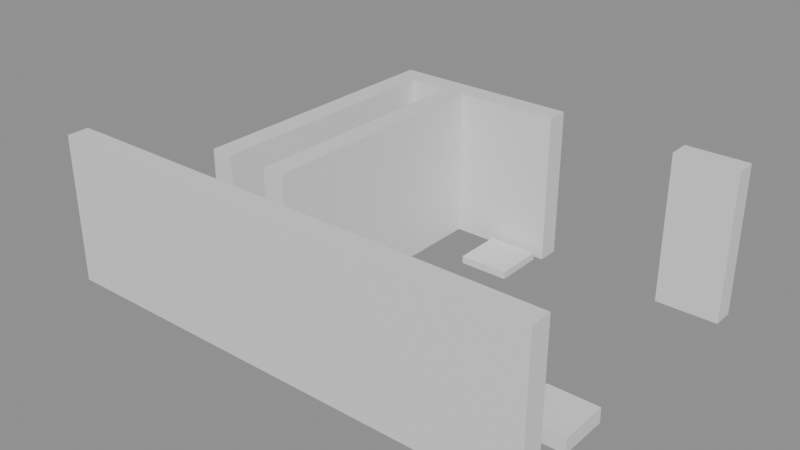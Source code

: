 # Source: building_lego.blend  (saved by Blender 5.0.119; exported with 4.5.12 LTS)
import bpy
from mathutils import Matrix  # noqa: F401  (used for matrix-valued properties, if any)

bpy.ops.wm.read_factory_settings(use_empty=True)
scene = bpy.context.scene
scene.name = 'Scene'

# ---- collections
col_01_paredes_externas = bpy.data.collections.new('01_Paredes_Externas'); scene.collection.children.link(col_01_paredes_externas)
col_02_paredes_internas = bpy.data.collections.new('02_Paredes_Internas'); scene.collection.children.link(col_02_paredes_internas)
col_04_moveis_decoracoes = bpy.data.collections.new('04_Moveis_Decoracoes'); scene.collection.children.link(col_04_moveis_decoracoes)

# ---- materials (node trees are filled in below, after node groups)
mat_mat_parede_externa = bpy.data.materials.new('Mat_Parede_Externa')
mat_mat_parede_interna = bpy.data.materials.new('Mat_Parede_Interna')
mat_mat_moveis = bpy.data.materials.new('Mat_Moveis')

# ---- material node trees
mat_mat_parede_externa.use_nodes = True; mat_mat_parede_externa.node_tree.nodes.clear()
_N = mat_mat_parede_externa.node_tree.nodes; _L = mat_mat_parede_externa.node_tree.links
n0 = _N.new('ShaderNodeBsdfPrincipled'); n0.name = 'BSDF - Pré-fundamentado'; n0.location = (-200, 100)
n1 = _N.new('ShaderNodeOutputMaterial'); n1.name = 'Saída de material'; n1.location = (200, 100)
_L.new(n0.outputs[0], n1.inputs[0])
n1.is_active_output = True
mat_mat_parede_interna.use_nodes = True; mat_mat_parede_interna.node_tree.nodes.clear()
_N = mat_mat_parede_interna.node_tree.nodes; _L = mat_mat_parede_interna.node_tree.links
n0 = _N.new('ShaderNodeBsdfPrincipled'); n0.name = 'BSDF - Pré-fundamentado'; n0.location = (-200, 100)
n1 = _N.new('ShaderNodeOutputMaterial'); n1.name = 'Saída de material'; n1.location = (200, 100)
_L.new(n0.outputs[0], n1.inputs[0])
n1.is_active_output = True
mat_mat_moveis.use_nodes = True; mat_mat_moveis.node_tree.nodes.clear()
_N = mat_mat_moveis.node_tree.nodes; _L = mat_mat_moveis.node_tree.links
n0 = _N.new('ShaderNodeBsdfPrincipled'); n0.name = 'BSDF - Pré-fundamentado'; n0.location = (-200, 100)
n1 = _N.new('ShaderNodeOutputMaterial'); n1.name = 'Saída de material'; n1.location = (200, 100)
_L.new(n0.outputs[0], n1.inputs[0])
n1.is_active_output = True

# ---- meshes
me_bloco_stone_wall_5008_4737_z0 = bpy.data.meshes.new('Bloco_stone_wall_5008_4737_z0')
me_bloco_stone_wall_5008_4737_z0.from_pydata([(-0.5, -0.175, -1.2), (0.5, -0.175, -1.2), (0.5, 0.175, -1.2), (-0.5, 0.175, -1.2), (-0.5, -0.175, 1.2), (0.5, -0.175, 1.2), (0.5, 0.175, 1.2), (-0.5, 0.175, 1.2)], [], [(0, 1, 2, 3), (4, 7, 6, 5), (0, 4, 5, 1), (2, 6, 7, 3), (0, 3, 7, 4), (1, 5, 6, 2)])
me_bloco_stone_wall_5008_4737_z0.materials.append(mat_mat_parede_externa)
me_bloco_stone_wall_5008_4737_z0.update()
me_bloco_stone_wall_5009_4737_z0 = bpy.data.meshes.new('Bloco_stone_wall_5009_4737_z0')
me_bloco_stone_wall_5009_4737_z0.from_pydata([(-0.5, -0.175, -1.2), (0.5, -0.175, -1.2), (0.5, 0.175, -1.2), (-0.5, 0.175, -1.2), (-0.5, -0.175, 1.2), (0.5, -0.175, 1.2), (0.5, 0.175, 1.2), (-0.5, 0.175, 1.2)], [], [(0, 1, 2, 3), (4, 7, 6, 5), (0, 4, 5, 1), (2, 6, 7, 3), (0, 3, 7, 4), (1, 5, 6, 2)])
me_bloco_stone_wall_5009_4737_z0.materials.append(mat_mat_parede_externa)
me_bloco_stone_wall_5009_4737_z0.update()
me_bloco_stone_wall_5010_4737_z0 = bpy.data.meshes.new('Bloco_stone_wall_5010_4737_z0')
me_bloco_stone_wall_5010_4737_z0.from_pydata([(-0.5, -0.175, -1.2), (0.5, -0.175, -1.2), (0.5, 0.175, -1.2), (-0.5, 0.175, -1.2), (-0.5, -0.175, 1.2), (0.5, -0.175, 1.2), (0.5, 0.175, 1.2), (-0.5, 0.175, 1.2)], [], [(0, 1, 2, 3), (4, 7, 6, 5), (0, 4, 5, 1), (2, 6, 7, 3), (0, 3, 7, 4), (1, 5, 6, 2)])
me_bloco_stone_wall_5010_4737_z0.materials.append(mat_mat_parede_externa)
me_bloco_stone_wall_5010_4737_z0.update()
me_bloco_stone_wall_5011_4737_z0 = bpy.data.meshes.new('Bloco_stone_wall_5011_4737_z0')
me_bloco_stone_wall_5011_4737_z0.from_pydata([(-0.5, -0.175, -1.2), (0.5, -0.175, -1.2), (0.5, 0.175, -1.2), (-0.5, 0.175, -1.2), (-0.5, -0.175, 1.2), (0.5, -0.175, 1.2), (0.5, 0.175, 1.2), (-0.5, 0.175, 1.2)], [], [(0, 1, 2, 3), (4, 7, 6, 5), (0, 4, 5, 1), (2, 6, 7, 3), (0, 3, 7, 4), (1, 5, 6, 2)])
me_bloco_stone_wall_5011_4737_z0.materials.append(mat_mat_parede_externa)
me_bloco_stone_wall_5011_4737_z0.update()
me_bloco_stone_wall_5012_4737_z0 = bpy.data.meshes.new('Bloco_stone_wall_5012_4737_z0')
me_bloco_stone_wall_5012_4737_z0.from_pydata([(-0.5, -0.175, -1.2), (0.5, -0.175, -1.2), (0.5, 0.175, -1.2), (-0.5, 0.175, -1.2), (-0.5, -0.175, 1.2), (0.5, -0.175, 1.2), (0.5, 0.175, 1.2), (-0.5, 0.175, 1.2)], [], [(0, 1, 2, 3), (4, 7, 6, 5), (0, 4, 5, 1), (2, 6, 7, 3), (0, 3, 7, 4), (1, 5, 6, 2)])
me_bloco_stone_wall_5012_4737_z0.materials.append(mat_mat_parede_externa)
me_bloco_stone_wall_5012_4737_z0.update()
me_bloco_stone_wall_5013_4737_z0 = bpy.data.meshes.new('Bloco_stone_wall_5013_4737_z0')
me_bloco_stone_wall_5013_4737_z0.from_pydata([(-0.5, -0.175, -1.2), (0.5, -0.175, -1.2), (0.5, 0.175, -1.2), (-0.5, 0.175, -1.2), (-0.5, -0.175, 1.2), (0.5, -0.175, 1.2), (0.5, 0.175, 1.2), (-0.5, 0.175, 1.2)], [], [(0, 1, 2, 3), (4, 7, 6, 5), (0, 4, 5, 1), (2, 6, 7, 3), (0, 3, 7, 4), (1, 5, 6, 2)])
me_bloco_stone_wall_5013_4737_z0.materials.append(mat_mat_parede_externa)
me_bloco_stone_wall_5013_4737_z0.update()
me_bloco_stone_wall_5014_4737_z0 = bpy.data.meshes.new('Bloco_stone_wall_5014_4737_z0')
me_bloco_stone_wall_5014_4737_z0.from_pydata([(-0.5, -0.175, -1.2), (0.5, -0.175, -1.2), (0.5, 0.175, -1.2), (-0.5, 0.175, -1.2), (-0.5, -0.175, 1.2), (0.5, -0.175, 1.2), (0.5, 0.175, 1.2), (-0.5, 0.175, 1.2)], [], [(0, 1, 2, 3), (4, 7, 6, 5), (0, 4, 5, 1), (2, 6, 7, 3), (0, 3, 7, 4), (1, 5, 6, 2)])
me_bloco_stone_wall_5014_4737_z0.materials.append(mat_mat_parede_externa)
me_bloco_stone_wall_5014_4737_z0.update()
me_bloco_stone_wall_5015_4737_z0 = bpy.data.meshes.new('Bloco_stone_wall_5015_4737_z0')
me_bloco_stone_wall_5015_4737_z0.from_pydata([(-0.5, -0.175, -1.2), (0.5, -0.175, -1.2), (0.5, 0.175, -1.2), (-0.5, 0.175, -1.2), (-0.5, -0.175, 1.2), (0.5, -0.175, 1.2), (0.5, 0.175, 1.2), (-0.5, 0.175, 1.2)], [], [(0, 1, 2, 3), (4, 7, 6, 5), (0, 4, 5, 1), (2, 6, 7, 3), (0, 3, 7, 4), (1, 5, 6, 2)])
me_bloco_stone_wall_5015_4737_z0.materials.append(mat_mat_parede_externa)
me_bloco_stone_wall_5015_4737_z0.update()
me_bloco_stone_wall_5010_4742_z0 = bpy.data.meshes.new('Bloco_stone_wall_5010_4742_z0')
me_bloco_stone_wall_5010_4742_z0.from_pydata([(-0.5, -0.175, -1.2), (0.5, -0.175, -1.2), (0.5, 0.175, -1.2), (-0.5, 0.175, -1.2), (-0.5, -0.175, 1.2), (0.5, -0.175, 1.2), (0.5, 0.175, 1.2), (-0.5, 0.175, 1.2)], [], [(0, 1, 2, 3), (4, 7, 6, 5), (0, 4, 5, 1), (2, 6, 7, 3), (0, 3, 7, 4), (1, 5, 6, 2)])
me_bloco_stone_wall_5010_4742_z0.materials.append(mat_mat_parede_externa)
me_bloco_stone_wall_5010_4742_z0.update()
me_bloco_stone_wall_5011_4742_z0 = bpy.data.meshes.new('Bloco_stone_wall_5011_4742_z0')
me_bloco_stone_wall_5011_4742_z0.from_pydata([(-0.5, -0.175, -1.2), (0.5, -0.175, -1.2), (0.5, 0.175, -1.2), (-0.5, 0.175, -1.2), (-0.5, -0.175, 1.2), (0.5, -0.175, 1.2), (0.5, 0.175, 1.2), (-0.5, 0.175, 1.2)], [], [(0, 1, 2, 3), (4, 7, 6, 5), (0, 4, 5, 1), (2, 6, 7, 3), (0, 3, 7, 4), (1, 5, 6, 2)])
me_bloco_stone_wall_5011_4742_z0.materials.append(mat_mat_parede_externa)
me_bloco_stone_wall_5011_4742_z0.update()
me_bloco_stone_wall_5012_4742_z0 = bpy.data.meshes.new('Bloco_stone_wall_5012_4742_z0')
me_bloco_stone_wall_5012_4742_z0.from_pydata([(-0.5, -0.175, -1.2), (0.5, -0.175, -1.2), (0.5, 0.175, -1.2), (-0.5, 0.175, -1.2), (-0.5, -0.175, 1.2), (0.5, -0.175, 1.2), (0.5, 0.175, 1.2), (-0.5, 0.175, 1.2)], [], [(0, 1, 2, 3), (4, 7, 6, 5), (0, 4, 5, 1), (2, 6, 7, 3), (0, 3, 7, 4), (1, 5, 6, 2)])
me_bloco_stone_wall_5012_4742_z0.materials.append(mat_mat_parede_externa)
me_bloco_stone_wall_5012_4742_z0.update()
me_bloco_stone_wall_5015_4742_z0 = bpy.data.meshes.new('Bloco_stone_wall_5015_4742_z0')
me_bloco_stone_wall_5015_4742_z0.from_pydata([(-0.5, -0.175, -1.2), (0.5, -0.175, -1.2), (0.5, 0.175, -1.2), (-0.5, 0.175, -1.2), (-0.5, -0.175, 1.2), (0.5, -0.175, 1.2), (0.5, 0.175, 1.2), (-0.5, 0.175, 1.2)], [], [(0, 1, 2, 3), (4, 7, 6, 5), (0, 4, 5, 1), (2, 6, 7, 3), (0, 3, 7, 4), (1, 5, 6, 2)])
me_bloco_stone_wall_5015_4742_z0.materials.append(mat_mat_parede_externa)
me_bloco_stone_wall_5015_4742_z0.update()
me_bloco_stone_wall_5010_4738_z0 = bpy.data.meshes.new('Bloco_stone_wall_5010_4738_z0')
me_bloco_stone_wall_5010_4738_z0.from_pydata([(-0.175, -0.5, -1.2), (0.175, -0.5, -1.2), (0.175, 0.5, -1.2), (-0.175, 0.5, -1.2), (-0.175, -0.5, 1.2), (0.175, -0.5, 1.2), (0.175, 0.5, 1.2), (-0.175, 0.5, 1.2)], [], [(0, 1, 2, 3), (4, 7, 6, 5), (0, 4, 5, 1), (2, 6, 7, 3), (0, 3, 7, 4), (1, 5, 6, 2)])
me_bloco_stone_wall_5010_4738_z0.materials.append(mat_mat_parede_interna)
me_bloco_stone_wall_5010_4738_z0.update()
me_bloco_stone_wall_5010_4739_z0 = bpy.data.meshes.new('Bloco_stone_wall_5010_4739_z0')
me_bloco_stone_wall_5010_4739_z0.from_pydata([(-0.175, -0.5, -1.2), (0.175, -0.5, -1.2), (0.175, 0.5, -1.2), (-0.175, 0.5, -1.2), (-0.175, -0.5, 1.2), (0.175, -0.5, 1.2), (0.175, 0.5, 1.2), (-0.175, 0.5, 1.2)], [], [(0, 1, 2, 3), (4, 7, 6, 5), (0, 4, 5, 1), (2, 6, 7, 3), (0, 3, 7, 4), (1, 5, 6, 2)])
me_bloco_stone_wall_5010_4739_z0.materials.append(mat_mat_parede_interna)
me_bloco_stone_wall_5010_4739_z0.update()
me_bloco_stone_wall_5010_4740_z0 = bpy.data.meshes.new('Bloco_stone_wall_5010_4740_z0')
me_bloco_stone_wall_5010_4740_z0.from_pydata([(-0.175, -0.5, -1.2), (0.175, -0.5, -1.2), (0.175, 0.5, -1.2), (-0.175, 0.5, -1.2), (-0.175, -0.5, 1.2), (0.175, -0.5, 1.2), (0.175, 0.5, 1.2), (-0.175, 0.5, 1.2)], [], [(0, 1, 2, 3), (4, 7, 6, 5), (0, 4, 5, 1), (2, 6, 7, 3), (0, 3, 7, 4), (1, 5, 6, 2)])
me_bloco_stone_wall_5010_4740_z0.materials.append(mat_mat_parede_interna)
me_bloco_stone_wall_5010_4740_z0.update()
me_bloco_stone_wall_5010_4741_z0 = bpy.data.meshes.new('Bloco_stone_wall_5010_4741_z0')
me_bloco_stone_wall_5010_4741_z0.from_pydata([(-0.175, -0.5, -1.2), (0.175, -0.5, -1.2), (0.175, 0.5, -1.2), (-0.175, 0.5, -1.2), (-0.175, -0.5, 1.2), (0.175, -0.5, 1.2), (0.175, 0.5, 1.2), (-0.175, 0.5, 1.2)], [], [(0, 1, 2, 3), (4, 7, 6, 5), (0, 4, 5, 1), (2, 6, 7, 3), (0, 3, 7, 4), (1, 5, 6, 2)])
me_bloco_stone_wall_5010_4741_z0.materials.append(mat_mat_parede_interna)
me_bloco_stone_wall_5010_4741_z0.update()
me_bloco_stone_wall_5011_4738_z0 = bpy.data.meshes.new('Bloco_stone_wall_5011_4738_z0')
me_bloco_stone_wall_5011_4738_z0.from_pydata([(-0.175, -0.5, -1.2), (0.175, -0.5, -1.2), (0.175, 0.5, -1.2), (-0.175, 0.5, -1.2), (-0.175, -0.5, 1.2), (0.175, -0.5, 1.2), (0.175, 0.5, 1.2), (-0.175, 0.5, 1.2)], [], [(0, 1, 2, 3), (4, 7, 6, 5), (0, 4, 5, 1), (2, 6, 7, 3), (0, 3, 7, 4), (1, 5, 6, 2)])
me_bloco_stone_wall_5011_4738_z0.materials.append(mat_mat_parede_interna)
me_bloco_stone_wall_5011_4738_z0.update()
me_bloco_stone_wall_5011_4739_z0 = bpy.data.meshes.new('Bloco_stone_wall_5011_4739_z0')
me_bloco_stone_wall_5011_4739_z0.from_pydata([(-0.175, -0.5, -1.2), (0.175, -0.5, -1.2), (0.175, 0.5, -1.2), (-0.175, 0.5, -1.2), (-0.175, -0.5, 1.2), (0.175, -0.5, 1.2), (0.175, 0.5, 1.2), (-0.175, 0.5, 1.2)], [], [(0, 1, 2, 3), (4, 7, 6, 5), (0, 4, 5, 1), (2, 6, 7, 3), (0, 3, 7, 4), (1, 5, 6, 2)])
me_bloco_stone_wall_5011_4739_z0.materials.append(mat_mat_parede_interna)
me_bloco_stone_wall_5011_4739_z0.update()
me_bloco_stone_wall_5011_4740_z0 = bpy.data.meshes.new('Bloco_stone_wall_5011_4740_z0')
me_bloco_stone_wall_5011_4740_z0.from_pydata([(-0.175, -0.5, -1.2), (0.175, -0.5, -1.2), (0.175, 0.5, -1.2), (-0.175, 0.5, -1.2), (-0.175, -0.5, 1.2), (0.175, -0.5, 1.2), (0.175, 0.5, 1.2), (-0.175, 0.5, 1.2)], [], [(0, 1, 2, 3), (4, 7, 6, 5), (0, 4, 5, 1), (2, 6, 7, 3), (0, 3, 7, 4), (1, 5, 6, 2)])
me_bloco_stone_wall_5011_4740_z0.materials.append(mat_mat_parede_interna)
me_bloco_stone_wall_5011_4740_z0.update()
me_bloco_stone_wall_5011_4741_z0 = bpy.data.meshes.new('Bloco_stone_wall_5011_4741_z0')
me_bloco_stone_wall_5011_4741_z0.from_pydata([(-0.175, -0.5, -1.2), (0.175, -0.5, -1.2), (0.175, 0.5, -1.2), (-0.175, 0.5, -1.2), (-0.175, -0.5, 1.2), (0.175, -0.5, 1.2), (0.175, 0.5, 1.2), (-0.175, 0.5, 1.2)], [], [(0, 1, 2, 3), (4, 7, 6, 5), (0, 4, 5, 1), (2, 6, 7, 3), (0, 3, 7, 4), (1, 5, 6, 2)])
me_bloco_stone_wall_5011_4741_z0.materials.append(mat_mat_parede_interna)
me_bloco_stone_wall_5011_4741_z0.update()
me_movel_stone_bench_5013_4738_z0 = bpy.data.meshes.new('Movel_stone_bench_5013_4738_z0')
me_movel_stone_bench_5013_4738_z0.from_pydata([(-0.4, -0.4, -0.12), (0.4, -0.4, -0.12), (0.4, 0.4, -0.12), (-0.4, 0.4, -0.12), (-0.4, -0.4, 0.12), (0.4, -0.4, 0.12), (0.4, 0.4, 0.12), (-0.4, 0.4, 0.12)], [], [(0, 1, 2, 3), (4, 7, 6, 5), (0, 4, 5, 1), (2, 6, 7, 3), (0, 3, 7, 4), (1, 5, 6, 2)])
me_movel_stone_bench_5013_4738_z0.materials.append(mat_mat_moveis)
me_movel_stone_bench_5013_4738_z0.update()
me_movel_stone_bench_5014_4738_z0 = bpy.data.meshes.new('Movel_stone_bench_5014_4738_z0')
me_movel_stone_bench_5014_4738_z0.from_pydata([(-0.4, -0.4, -0.12), (0.4, -0.4, -0.12), (0.4, 0.4, -0.12), (-0.4, 0.4, -0.12), (-0.4, -0.4, 0.12), (0.4, -0.4, 0.12), (0.4, 0.4, 0.12), (-0.4, 0.4, 0.12)], [], [(0, 1, 2, 3), (4, 7, 6, 5), (0, 4, 5, 1), (2, 6, 7, 3), (0, 3, 7, 4), (1, 5, 6, 2)])
me_movel_stone_bench_5014_4738_z0.materials.append(mat_mat_moveis)
me_movel_stone_bench_5014_4738_z0.update()
me_movel_stone_bench_5015_4738_z0 = bpy.data.meshes.new('Movel_stone_bench_5015_4738_z0')
me_movel_stone_bench_5015_4738_z0.from_pydata([(-0.4, -0.4, -0.12), (0.4, -0.4, -0.12), (0.4, 0.4, -0.12), (-0.4, 0.4, -0.12), (-0.4, -0.4, 0.12), (0.4, -0.4, 0.12), (0.4, 0.4, 0.12), (-0.4, 0.4, 0.12)], [], [(0, 1, 2, 3), (4, 7, 6, 5), (0, 4, 5, 1), (2, 6, 7, 3), (0, 3, 7, 4), (1, 5, 6, 2)])
me_movel_stone_bench_5015_4738_z0.materials.append(mat_mat_moveis)
me_movel_stone_bench_5015_4738_z0.update()
me_movel_garbage_5012_4739_z0 = bpy.data.meshes.new('Movel_garbage_5012_4739_z0')
me_movel_garbage_5012_4739_z0.from_pydata([(-0.4, -0.4, -0.06), (0.4, -0.4, -0.06), (0.4, 0.4, -0.06), (-0.4, 0.4, -0.06), (-0.4, -0.4, 0.06), (0.4, -0.4, 0.06), (0.4, 0.4, 0.06), (-0.4, 0.4, 0.06)], [], [(0, 1, 2, 3), (4, 7, 6, 5), (0, 4, 5, 1), (2, 6, 7, 3), (0, 3, 7, 4), (1, 5, 6, 2)])
me_movel_garbage_5012_4739_z0.materials.append(mat_mat_moveis)
me_movel_garbage_5012_4739_z0.update()
me_movel_chains_5012_4741_z0 = bpy.data.meshes.new('Movel_chains_5012_4741_z0')
me_movel_chains_5012_4741_z0.from_pydata([(-0.4, -0.4, -0.06), (0.4, -0.4, -0.06), (0.4, 0.4, -0.06), (-0.4, 0.4, -0.06), (-0.4, -0.4, 0.06), (0.4, -0.4, 0.06), (0.4, 0.4, 0.06), (-0.4, 0.4, 0.06)], [], [(0, 1, 2, 3), (4, 7, 6, 5), (0, 4, 5, 1), (2, 6, 7, 3), (0, 3, 7, 4), (1, 5, 6, 2)])
me_movel_chains_5012_4741_z0.materials.append(mat_mat_moveis)
me_movel_chains_5012_4741_z0.update()

# ---- objects
ob_parede_externa_norte_y4737_x5008_5015 = bpy.data.objects.new('Parede_Externa_Norte_Y4737_X5008_5015', None)
ob_bloco_stone_wall_5008_4737_z0 = bpy.data.objects.new('Bloco_stone_wall_5008_4737_z0', me_bloco_stone_wall_5008_4737_z0)
ob_bloco_stone_wall_5009_4737_z0 = bpy.data.objects.new('Bloco_stone_wall_5009_4737_z0', me_bloco_stone_wall_5009_4737_z0)
ob_bloco_stone_wall_5010_4737_z0 = bpy.data.objects.new('Bloco_stone_wall_5010_4737_z0', me_bloco_stone_wall_5010_4737_z0)
ob_bloco_stone_wall_5011_4737_z0 = bpy.data.objects.new('Bloco_stone_wall_5011_4737_z0', me_bloco_stone_wall_5011_4737_z0)
ob_bloco_stone_wall_5012_4737_z0 = bpy.data.objects.new('Bloco_stone_wall_5012_4737_z0', me_bloco_stone_wall_5012_4737_z0)
ob_bloco_stone_wall_5013_4737_z0 = bpy.data.objects.new('Bloco_stone_wall_5013_4737_z0', me_bloco_stone_wall_5013_4737_z0)
ob_bloco_stone_wall_5014_4737_z0 = bpy.data.objects.new('Bloco_stone_wall_5014_4737_z0', me_bloco_stone_wall_5014_4737_z0)
ob_bloco_stone_wall_5015_4737_z0 = bpy.data.objects.new('Bloco_stone_wall_5015_4737_z0', me_bloco_stone_wall_5015_4737_z0)
ob_parede_externa_sul_y4742_x5010_5012 = bpy.data.objects.new('Parede_Externa_Sul_Y4742_X5010_5012', None)
ob_bloco_stone_wall_5010_4742_z0 = bpy.data.objects.new('Bloco_stone_wall_5010_4742_z0', me_bloco_stone_wall_5010_4742_z0)
ob_bloco_stone_wall_5011_4742_z0 = bpy.data.objects.new('Bloco_stone_wall_5011_4742_z0', me_bloco_stone_wall_5011_4742_z0)
ob_bloco_stone_wall_5012_4742_z0 = bpy.data.objects.new('Bloco_stone_wall_5012_4742_z0', me_bloco_stone_wall_5012_4742_z0)
ob_parede_externa_sul_y4742_x5015_5015 = bpy.data.objects.new('Parede_Externa_Sul_Y4742_X5015_5015', None)
ob_bloco_stone_wall_5015_4742_z0 = bpy.data.objects.new('Bloco_stone_wall_5015_4742_z0', me_bloco_stone_wall_5015_4742_z0)
ob_parede_interna_ns_04_x5010_y4738_4741 = bpy.data.objects.new('Parede_Interna_NS_04_X5010_Y4738_4741', None)
ob_bloco_stone_wall_5010_4738_z0 = bpy.data.objects.new('Bloco_stone_wall_5010_4738_z0', me_bloco_stone_wall_5010_4738_z0)
ob_bloco_stone_wall_5010_4739_z0 = bpy.data.objects.new('Bloco_stone_wall_5010_4739_z0', me_bloco_stone_wall_5010_4739_z0)
ob_bloco_stone_wall_5010_4740_z0 = bpy.data.objects.new('Bloco_stone_wall_5010_4740_z0', me_bloco_stone_wall_5010_4740_z0)
ob_bloco_stone_wall_5010_4741_z0 = bpy.data.objects.new('Bloco_stone_wall_5010_4741_z0', me_bloco_stone_wall_5010_4741_z0)
ob_parede_interna_ns_05_x5011_y4738_4741 = bpy.data.objects.new('Parede_Interna_NS_05_X5011_Y4738_4741', None)
ob_bloco_stone_wall_5011_4738_z0 = bpy.data.objects.new('Bloco_stone_wall_5011_4738_z0', me_bloco_stone_wall_5011_4738_z0)
ob_bloco_stone_wall_5011_4739_z0 = bpy.data.objects.new('Bloco_stone_wall_5011_4739_z0', me_bloco_stone_wall_5011_4739_z0)
ob_bloco_stone_wall_5011_4740_z0 = bpy.data.objects.new('Bloco_stone_wall_5011_4740_z0', me_bloco_stone_wall_5011_4740_z0)
ob_bloco_stone_wall_5011_4741_z0 = bpy.data.objects.new('Bloco_stone_wall_5011_4741_z0', me_bloco_stone_wall_5011_4741_z0)
ob_moveis_decoracoes = bpy.data.objects.new('Moveis_Decoracoes', None)
ob_movel_stone_bench_5013_4738_z0 = bpy.data.objects.new('Movel_stone_bench_5013_4738_z0', me_movel_stone_bench_5013_4738_z0)
ob_movel_stone_bench_5014_4738_z0 = bpy.data.objects.new('Movel_stone_bench_5014_4738_z0', me_movel_stone_bench_5014_4738_z0)
ob_movel_stone_bench_5015_4738_z0 = bpy.data.objects.new('Movel_stone_bench_5015_4738_z0', me_movel_stone_bench_5015_4738_z0)
ob_movel_garbage_5012_4739_z0 = bpy.data.objects.new('Movel_garbage_5012_4739_z0', me_movel_garbage_5012_4739_z0)
ob_movel_chains_5012_4741_z0 = bpy.data.objects.new('Movel_chains_5012_4741_z0', me_movel_chains_5012_4741_z0)

# ---- transforms, parenting, visibility, modifiers, constraints
ob_parede_externa_norte_y4737_x5008_5015.location = (0.0, -2.5, 0.0)
ob_parede_externa_norte_y4737_x5008_5015.empty_display_type = 'CUBE'
ob_bloco_stone_wall_5008_4737_z0.parent = ob_parede_externa_norte_y4737_x5008_5015
ob_bloco_stone_wall_5008_4737_z0.matrix_parent_inverse = Matrix(((1.0, -0.0, 0.0, -0.0), (-0.0, 1.0, -0.0, 2.5), (0.0, -0.0, 1.0, -0.0), (-0.0, 0.0, -0.0, 1.0)))
ob_bloco_stone_wall_5008_4737_z0.location = (-3.5, -2.825, 1.2)
ob_bloco_stone_wall_5009_4737_z0.parent = ob_parede_externa_norte_y4737_x5008_5015
ob_bloco_stone_wall_5009_4737_z0.matrix_parent_inverse = Matrix(((1.0, -0.0, 0.0, -0.0), (-0.0, 1.0, -0.0, 2.5), (0.0, -0.0, 1.0, -0.0), (-0.0, 0.0, -0.0, 1.0)))
ob_bloco_stone_wall_5009_4737_z0.location = (-2.5, -2.825, 1.2)
ob_bloco_stone_wall_5010_4737_z0.parent = ob_parede_externa_norte_y4737_x5008_5015
ob_bloco_stone_wall_5010_4737_z0.matrix_parent_inverse = Matrix(((1.0, -0.0, 0.0, -0.0), (-0.0, 1.0, -0.0, 2.5), (0.0, -0.0, 1.0, -0.0), (-0.0, 0.0, -0.0, 1.0)))
ob_bloco_stone_wall_5010_4737_z0.location = (-1.5, -2.825, 1.2)
ob_bloco_stone_wall_5011_4737_z0.parent = ob_parede_externa_norte_y4737_x5008_5015
ob_bloco_stone_wall_5011_4737_z0.matrix_parent_inverse = Matrix(((1.0, -0.0, 0.0, -0.0), (-0.0, 1.0, -0.0, 2.5), (0.0, -0.0, 1.0, -0.0), (-0.0, 0.0, -0.0, 1.0)))
ob_bloco_stone_wall_5011_4737_z0.location = (-0.5, -2.825, 1.2)
ob_bloco_stone_wall_5012_4737_z0.parent = ob_parede_externa_norte_y4737_x5008_5015
ob_bloco_stone_wall_5012_4737_z0.matrix_parent_inverse = Matrix(((1.0, -0.0, 0.0, -0.0), (-0.0, 1.0, -0.0, 2.5), (0.0, -0.0, 1.0, -0.0), (-0.0, 0.0, -0.0, 1.0)))
ob_bloco_stone_wall_5012_4737_z0.location = (0.5, -2.825, 1.2)
ob_bloco_stone_wall_5013_4737_z0.parent = ob_parede_externa_norte_y4737_x5008_5015
ob_bloco_stone_wall_5013_4737_z0.matrix_parent_inverse = Matrix(((1.0, -0.0, 0.0, -0.0), (-0.0, 1.0, -0.0, 2.5), (0.0, -0.0, 1.0, -0.0), (-0.0, 0.0, -0.0, 1.0)))
ob_bloco_stone_wall_5013_4737_z0.location = (1.5, -2.825, 1.2)
ob_bloco_stone_wall_5014_4737_z0.parent = ob_parede_externa_norte_y4737_x5008_5015
ob_bloco_stone_wall_5014_4737_z0.matrix_parent_inverse = Matrix(((1.0, -0.0, 0.0, -0.0), (-0.0, 1.0, -0.0, 2.5), (0.0, -0.0, 1.0, -0.0), (-0.0, 0.0, -0.0, 1.0)))
ob_bloco_stone_wall_5014_4737_z0.location = (2.5, -2.825, 1.2)
ob_bloco_stone_wall_5015_4737_z0.parent = ob_parede_externa_norte_y4737_x5008_5015
ob_bloco_stone_wall_5015_4737_z0.matrix_parent_inverse = Matrix(((1.0, -0.0, 0.0, -0.0), (-0.0, 1.0, -0.0, 2.5), (0.0, -0.0, 1.0, -0.0), (-0.0, 0.0, -0.0, 1.0)))
ob_bloco_stone_wall_5015_4737_z0.location = (3.5, -2.825, 1.2)
ob_parede_externa_sul_y4742_x5010_5012.location = (-0.5, 2.5, 0.0)
ob_parede_externa_sul_y4742_x5010_5012.empty_display_type = 'CUBE'
ob_bloco_stone_wall_5010_4742_z0.parent = ob_parede_externa_sul_y4742_x5010_5012
ob_bloco_stone_wall_5010_4742_z0.matrix_parent_inverse = Matrix(((1.0, -0.0, 0.0, 0.5), (-0.0, 1.0, -0.0, -2.5), (0.0, -0.0, 1.0, -0.0), (-0.0, 0.0, -0.0, 1.0)))
ob_bloco_stone_wall_5010_4742_z0.location = (-1.5, 2.175, 1.2)
ob_bloco_stone_wall_5011_4742_z0.parent = ob_parede_externa_sul_y4742_x5010_5012
ob_bloco_stone_wall_5011_4742_z0.matrix_parent_inverse = Matrix(((1.0, -0.0, 0.0, 0.5), (-0.0, 1.0, -0.0, -2.5), (0.0, -0.0, 1.0, -0.0), (-0.0, 0.0, -0.0, 1.0)))
ob_bloco_stone_wall_5011_4742_z0.location = (-0.5, 2.175, 1.2)
ob_bloco_stone_wall_5012_4742_z0.parent = ob_parede_externa_sul_y4742_x5010_5012
ob_bloco_stone_wall_5012_4742_z0.matrix_parent_inverse = Matrix(((1.0, -0.0, 0.0, 0.5), (-0.0, 1.0, -0.0, -2.5), (0.0, -0.0, 1.0, -0.0), (-0.0, 0.0, -0.0, 1.0)))
ob_bloco_stone_wall_5012_4742_z0.location = (0.5, 2.175, 1.2)
ob_parede_externa_sul_y4742_x5015_5015.location = (3.5, 2.5, 0.0)
ob_parede_externa_sul_y4742_x5015_5015.empty_display_type = 'CUBE'
ob_bloco_stone_wall_5015_4742_z0.parent = ob_parede_externa_sul_y4742_x5015_5015
ob_bloco_stone_wall_5015_4742_z0.matrix_parent_inverse = Matrix(((1.0, -0.0, 0.0, -3.5), (-0.0, 1.0, -0.0, -2.5), (0.0, -0.0, 1.0, -0.0), (-0.0, 0.0, -0.0, 1.0)))
ob_bloco_stone_wall_5015_4742_z0.location = (3.5, 2.175, 1.2)
ob_parede_interna_ns_04_x5010_y4738_4741.location = (-1.5, 0.0, 0.0)
ob_parede_interna_ns_04_x5010_y4738_4741.empty_display_type = 'CUBE'
ob_bloco_stone_wall_5010_4738_z0.parent = ob_parede_interna_ns_04_x5010_y4738_4741
ob_bloco_stone_wall_5010_4738_z0.matrix_parent_inverse = Matrix(((1.0, -0.0, 0.0, 1.5), (-0.0, 1.0, -0.0, 0.0), (0.0, -0.0, 1.0, -0.0), (-0.0, 0.0, -0.0, 1.0)))
ob_bloco_stone_wall_5010_4738_z0.location = (-1.825, -1.5, 1.2)
ob_bloco_stone_wall_5010_4739_z0.parent = ob_parede_interna_ns_04_x5010_y4738_4741
ob_bloco_stone_wall_5010_4739_z0.matrix_parent_inverse = Matrix(((1.0, -0.0, 0.0, 1.5), (-0.0, 1.0, -0.0, 0.0), (0.0, -0.0, 1.0, -0.0), (-0.0, 0.0, -0.0, 1.0)))
ob_bloco_stone_wall_5010_4739_z0.location = (-1.825, -0.5, 1.2)
ob_bloco_stone_wall_5010_4740_z0.parent = ob_parede_interna_ns_04_x5010_y4738_4741
ob_bloco_stone_wall_5010_4740_z0.matrix_parent_inverse = Matrix(((1.0, -0.0, 0.0, 1.5), (-0.0, 1.0, -0.0, 0.0), (0.0, -0.0, 1.0, -0.0), (-0.0, 0.0, -0.0, 1.0)))
ob_bloco_stone_wall_5010_4740_z0.location = (-1.825, 0.5, 1.2)
ob_bloco_stone_wall_5010_4741_z0.parent = ob_parede_interna_ns_04_x5010_y4738_4741
ob_bloco_stone_wall_5010_4741_z0.matrix_parent_inverse = Matrix(((1.0, -0.0, 0.0, 1.5), (-0.0, 1.0, -0.0, 0.0), (0.0, -0.0, 1.0, -0.0), (-0.0, 0.0, -0.0, 1.0)))
ob_bloco_stone_wall_5010_4741_z0.location = (-1.825, 1.5, 1.2)
ob_parede_interna_ns_05_x5011_y4738_4741.location = (-0.5, 0.0, 0.0)
ob_parede_interna_ns_05_x5011_y4738_4741.empty_display_type = 'CUBE'
ob_bloco_stone_wall_5011_4738_z0.parent = ob_parede_interna_ns_05_x5011_y4738_4741
ob_bloco_stone_wall_5011_4738_z0.matrix_parent_inverse = Matrix(((1.0, -0.0, 0.0, 0.5), (-0.0, 1.0, -0.0, 0.0), (0.0, -0.0, 1.0, -0.0), (-0.0, 0.0, -0.0, 1.0)))
ob_bloco_stone_wall_5011_4738_z0.location = (-0.825, -1.5, 1.2)
ob_bloco_stone_wall_5011_4739_z0.parent = ob_parede_interna_ns_05_x5011_y4738_4741
ob_bloco_stone_wall_5011_4739_z0.matrix_parent_inverse = Matrix(((1.0, -0.0, 0.0, 0.5), (-0.0, 1.0, -0.0, 0.0), (0.0, -0.0, 1.0, -0.0), (-0.0, 0.0, -0.0, 1.0)))
ob_bloco_stone_wall_5011_4739_z0.location = (-0.825, -0.5, 1.2)
ob_bloco_stone_wall_5011_4740_z0.parent = ob_parede_interna_ns_05_x5011_y4738_4741
ob_bloco_stone_wall_5011_4740_z0.matrix_parent_inverse = Matrix(((1.0, -0.0, 0.0, 0.5), (-0.0, 1.0, -0.0, 0.0), (0.0, -0.0, 1.0, -0.0), (-0.0, 0.0, -0.0, 1.0)))
ob_bloco_stone_wall_5011_4740_z0.location = (-0.825, 0.5, 1.2)
ob_bloco_stone_wall_5011_4741_z0.parent = ob_parede_interna_ns_05_x5011_y4738_4741
ob_bloco_stone_wall_5011_4741_z0.matrix_parent_inverse = Matrix(((1.0, -0.0, 0.0, 0.5), (-0.0, 1.0, -0.0, 0.0), (0.0, -0.0, 1.0, -0.0), (-0.0, 0.0, -0.0, 1.0)))
ob_bloco_stone_wall_5011_4741_z0.location = (-0.825, 1.5, 1.2)
ob_moveis_decoracoes.location = (0.0, 0.0, 0.0)
ob_moveis_decoracoes.empty_display_type = 'CUBE'
ob_movel_stone_bench_5013_4738_z0.parent = ob_moveis_decoracoes
ob_movel_stone_bench_5013_4738_z0.location = (1.5, -1.5, 0.12)
ob_movel_stone_bench_5014_4738_z0.parent = ob_moveis_decoracoes
ob_movel_stone_bench_5014_4738_z0.location = (2.5, -1.5, 0.12)
ob_movel_stone_bench_5015_4738_z0.parent = ob_moveis_decoracoes
ob_movel_stone_bench_5015_4738_z0.location = (3.5, -1.5, 0.12)
ob_movel_garbage_5012_4739_z0.parent = ob_moveis_decoracoes
ob_movel_garbage_5012_4739_z0.location = (0.5, -0.5, 0.06)
ob_movel_chains_5012_4741_z0.parent = ob_moveis_decoracoes
ob_movel_chains_5012_4741_z0.location = (0.5, 1.5, 0.06)

# ---- collection membership
col_01_paredes_externas.objects.link(ob_parede_externa_norte_y4737_x5008_5015)
col_01_paredes_externas.objects.link(ob_bloco_stone_wall_5008_4737_z0)
col_01_paredes_externas.objects.link(ob_bloco_stone_wall_5009_4737_z0)
col_01_paredes_externas.objects.link(ob_bloco_stone_wall_5010_4737_z0)
col_01_paredes_externas.objects.link(ob_bloco_stone_wall_5011_4737_z0)
col_01_paredes_externas.objects.link(ob_bloco_stone_wall_5012_4737_z0)
col_01_paredes_externas.objects.link(ob_bloco_stone_wall_5013_4737_z0)
col_01_paredes_externas.objects.link(ob_bloco_stone_wall_5014_4737_z0)
col_01_paredes_externas.objects.link(ob_bloco_stone_wall_5015_4737_z0)
col_01_paredes_externas.objects.link(ob_parede_externa_sul_y4742_x5010_5012)
col_01_paredes_externas.objects.link(ob_bloco_stone_wall_5010_4742_z0)
col_01_paredes_externas.objects.link(ob_bloco_stone_wall_5011_4742_z0)
col_01_paredes_externas.objects.link(ob_bloco_stone_wall_5012_4742_z0)
col_01_paredes_externas.objects.link(ob_parede_externa_sul_y4742_x5015_5015)
col_01_paredes_externas.objects.link(ob_bloco_stone_wall_5015_4742_z0)
col_02_paredes_internas.objects.link(ob_parede_interna_ns_04_x5010_y4738_4741)
col_02_paredes_internas.objects.link(ob_bloco_stone_wall_5010_4738_z0)
col_02_paredes_internas.objects.link(ob_bloco_stone_wall_5010_4739_z0)
col_02_paredes_internas.objects.link(ob_bloco_stone_wall_5010_4740_z0)
col_02_paredes_internas.objects.link(ob_bloco_stone_wall_5010_4741_z0)
col_02_paredes_internas.objects.link(ob_parede_interna_ns_05_x5011_y4738_4741)
col_02_paredes_internas.objects.link(ob_bloco_stone_wall_5011_4738_z0)
col_02_paredes_internas.objects.link(ob_bloco_stone_wall_5011_4739_z0)
col_02_paredes_internas.objects.link(ob_bloco_stone_wall_5011_4740_z0)
col_02_paredes_internas.objects.link(ob_bloco_stone_wall_5011_4741_z0)
col_04_moveis_decoracoes.objects.link(ob_moveis_decoracoes)
col_04_moveis_decoracoes.objects.link(ob_movel_stone_bench_5013_4738_z0)
col_04_moveis_decoracoes.objects.link(ob_movel_stone_bench_5014_4738_z0)
col_04_moveis_decoracoes.objects.link(ob_movel_stone_bench_5015_4738_z0)
col_04_moveis_decoracoes.objects.link(ob_movel_garbage_5012_4739_z0)
col_04_moveis_decoracoes.objects.link(ob_movel_chains_5012_4741_z0)

# ---- scene / render settings (as saved in the file)
scene.frame_start = 1; scene.frame_end = 250; scene.frame_set(1)
scene.render.engine = 'BLENDER_EEVEE_NEXT'
scene.render.bake_bias = 0.0
scene.render.bake_samples = 0
scene.cycles.sampling_pattern = 'TABULATED_SOBOL'
scene.eevee.use_volume_custom_range = False
bpy.context.view_layer.update()

# ---- added for rendering (the .blend has no active camera and no usable light): camera, sun + grey world if the file has none
cam_auto = bpy.data.cameras.new('AutoCamera')
cam_auto.lens = 50.0
cam_auto.sensor_width = 36.0
cam_auto.clip_end = 1000.0
ob_auto_camera = bpy.data.objects.new('AutoCamera', cam_auto)
scene.collection.objects.link(ob_auto_camera)
ob_auto_camera.location = (9.17711, -11.3375, 8.54169)
ob_auto_camera.rotation_euler = (1.09748, -7.21219e-08, 0.694738)
scene.camera = ob_auto_camera
light_auto_sun = bpy.data.lights.new('AutoSun', 'SUN')
light_auto_sun.energy = 3.0
light_auto_sun.angle = 0.0523599
ob_auto_sun = bpy.data.objects.new('AutoSun', light_auto_sun)
scene.collection.objects.link(ob_auto_sun)
ob_auto_sun.rotation_euler = (0.872665, 0.174533, 0.523599)
if scene.world is None:
    world_auto = bpy.data.worlds.new('AutoWorld')
    world_auto.color = (0.3, 0.3, 0.3)
    scene.world = world_auto
bpy.context.view_layer.update()
